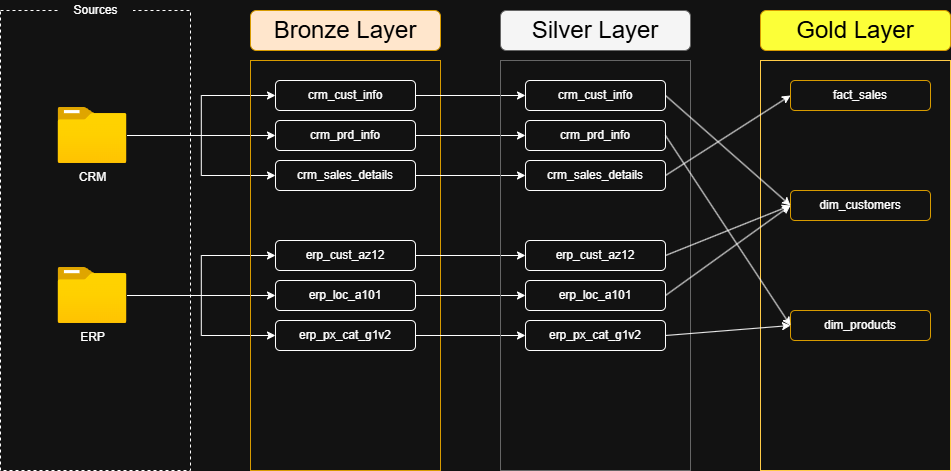

The diagram above was exported from draw.io. Its source (the exported page's mxGraphModel, read from the mxfile embedded in the PNG):
<mxGraphModel dx="1426" dy="961" grid="1" gridSize="10" guides="1" tooltips="1" connect="1" arrows="1" fold="1" page="1" pageScale="1" pageWidth="850" pageHeight="1100" math="0" shadow="0">
  <root>
    <mxCell id="0" />
    <mxCell id="1" parent="0" />
    <mxCell id="HbBKs_-OyrvZPAiqYXPw-1" value="" style="rounded=0;whiteSpace=wrap;html=1;dashed=1;" parent="1" vertex="1">
      <mxGeometry x="150" y="130" width="190" height="460" as="geometry" />
    </mxCell>
    <mxCell id="HbBKs_-OyrvZPAiqYXPw-2" value="Sources" style="rounded=1;whiteSpace=wrap;html=1;fillColor=default;strokeWidth=0;strokeColor=none;" parent="1" vertex="1">
      <mxGeometry x="207.5" y="120" width="75" height="20" as="geometry" />
    </mxCell>
    <mxCell id="HbBKs_-OyrvZPAiqYXPw-13" style="edgeStyle=orthogonalEdgeStyle;rounded=0;orthogonalLoop=1;jettySize=auto;html=1;entryX=0;entryY=0.5;entryDx=0;entryDy=0;" parent="1" source="HbBKs_-OyrvZPAiqYXPw-3" target="HbBKs_-OyrvZPAiqYXPw-7" edge="1">
      <mxGeometry relative="1" as="geometry" />
    </mxCell>
    <mxCell id="HbBKs_-OyrvZPAiqYXPw-14" style="edgeStyle=orthogonalEdgeStyle;rounded=0;orthogonalLoop=1;jettySize=auto;html=1;entryX=0;entryY=0.5;entryDx=0;entryDy=0;" parent="1" source="HbBKs_-OyrvZPAiqYXPw-3" target="HbBKs_-OyrvZPAiqYXPw-8" edge="1">
      <mxGeometry relative="1" as="geometry" />
    </mxCell>
    <mxCell id="HbBKs_-OyrvZPAiqYXPw-15" style="edgeStyle=orthogonalEdgeStyle;rounded=0;orthogonalLoop=1;jettySize=auto;html=1;entryX=0;entryY=0.5;entryDx=0;entryDy=0;" parent="1" source="HbBKs_-OyrvZPAiqYXPw-3" target="HbBKs_-OyrvZPAiqYXPw-9" edge="1">
      <mxGeometry relative="1" as="geometry" />
    </mxCell>
    <mxCell id="HbBKs_-OyrvZPAiqYXPw-3" value="CRM" style="image;aspect=fixed;html=1;points=[];align=center;fontSize=12;image=img/lib/azure2/general/Folder_Blank.svg;" parent="1" vertex="1">
      <mxGeometry x="207.5" y="227" width="69" height="56.00000000000001" as="geometry" />
    </mxCell>
    <mxCell id="HbBKs_-OyrvZPAiqYXPw-16" style="edgeStyle=orthogonalEdgeStyle;rounded=0;orthogonalLoop=1;jettySize=auto;html=1;entryX=0;entryY=0.5;entryDx=0;entryDy=0;" parent="1" source="HbBKs_-OyrvZPAiqYXPw-4" target="HbBKs_-OyrvZPAiqYXPw-10" edge="1">
      <mxGeometry relative="1" as="geometry" />
    </mxCell>
    <mxCell id="HbBKs_-OyrvZPAiqYXPw-17" style="edgeStyle=orthogonalEdgeStyle;rounded=0;orthogonalLoop=1;jettySize=auto;html=1;entryX=0;entryY=0.5;entryDx=0;entryDy=0;" parent="1" source="HbBKs_-OyrvZPAiqYXPw-4" target="HbBKs_-OyrvZPAiqYXPw-11" edge="1">
      <mxGeometry relative="1" as="geometry" />
    </mxCell>
    <mxCell id="HbBKs_-OyrvZPAiqYXPw-18" style="edgeStyle=orthogonalEdgeStyle;rounded=0;orthogonalLoop=1;jettySize=auto;html=1;entryX=0;entryY=0.5;entryDx=0;entryDy=0;" parent="1" source="HbBKs_-OyrvZPAiqYXPw-4" target="HbBKs_-OyrvZPAiqYXPw-12" edge="1">
      <mxGeometry relative="1" as="geometry" />
    </mxCell>
    <mxCell id="HbBKs_-OyrvZPAiqYXPw-4" value="ERP" style="image;aspect=fixed;html=1;points=[];align=center;fontSize=12;image=img/lib/azure2/general/Folder_Blank.svg;" parent="1" vertex="1">
      <mxGeometry x="207.5" y="387" width="69" height="56.00000000000001" as="geometry" />
    </mxCell>
    <mxCell id="HbBKs_-OyrvZPAiqYXPw-5" value="" style="rounded=0;whiteSpace=wrap;html=1;fillColor=none;strokeColor=#d79b00;" parent="1" vertex="1">
      <mxGeometry x="400" y="180" width="190" height="410" as="geometry" />
    </mxCell>
    <mxCell id="HbBKs_-OyrvZPAiqYXPw-6" value="&lt;font style=&quot;font-size: 24px; color: rgb(0, 0, 0);&quot;&gt;Bronze Layer&lt;/font&gt;" style="rounded=1;whiteSpace=wrap;html=1;fillColor=#ffe6cc;strokeWidth=1;strokeColor=#d79b00;" parent="1" vertex="1">
      <mxGeometry x="400" y="130" width="190" height="40" as="geometry" />
    </mxCell>
    <mxCell id="W_eSxj_8CS6I5XUNVk-4-9" style="edgeStyle=orthogonalEdgeStyle;rounded=0;orthogonalLoop=1;jettySize=auto;html=1;exitX=1;exitY=0.5;exitDx=0;exitDy=0;entryX=0;entryY=0.5;entryDx=0;entryDy=0;" parent="1" source="HbBKs_-OyrvZPAiqYXPw-7" target="W_eSxj_8CS6I5XUNVk-4-3" edge="1">
      <mxGeometry relative="1" as="geometry" />
    </mxCell>
    <mxCell id="HbBKs_-OyrvZPAiqYXPw-7" value="crm_cust_info" style="rounded=1;whiteSpace=wrap;html=1;fillColor=default;strokeWidth=1;strokeColor=default;" parent="1" vertex="1">
      <mxGeometry x="425" y="200" width="140" height="30" as="geometry" />
    </mxCell>
    <mxCell id="W_eSxj_8CS6I5XUNVk-4-10" style="edgeStyle=orthogonalEdgeStyle;rounded=0;orthogonalLoop=1;jettySize=auto;html=1;entryX=0;entryY=0.5;entryDx=0;entryDy=0;" parent="1" source="HbBKs_-OyrvZPAiqYXPw-8" target="W_eSxj_8CS6I5XUNVk-4-4" edge="1">
      <mxGeometry relative="1" as="geometry" />
    </mxCell>
    <mxCell id="HbBKs_-OyrvZPAiqYXPw-8" value="crm_prd_info" style="rounded=1;whiteSpace=wrap;html=1;fillColor=default;strokeWidth=1;strokeColor=default;" parent="1" vertex="1">
      <mxGeometry x="425" y="240" width="140" height="30" as="geometry" />
    </mxCell>
    <mxCell id="W_eSxj_8CS6I5XUNVk-4-11" style="edgeStyle=orthogonalEdgeStyle;rounded=0;orthogonalLoop=1;jettySize=auto;html=1;entryX=0;entryY=0.5;entryDx=0;entryDy=0;" parent="1" source="HbBKs_-OyrvZPAiqYXPw-9" target="W_eSxj_8CS6I5XUNVk-4-5" edge="1">
      <mxGeometry relative="1" as="geometry" />
    </mxCell>
    <mxCell id="HbBKs_-OyrvZPAiqYXPw-9" value="crm_sales_details" style="rounded=1;whiteSpace=wrap;html=1;fillColor=default;strokeWidth=1;strokeColor=default;" parent="1" vertex="1">
      <mxGeometry x="425" y="280" width="140" height="30" as="geometry" />
    </mxCell>
    <mxCell id="W_eSxj_8CS6I5XUNVk-4-12" style="edgeStyle=orthogonalEdgeStyle;rounded=0;orthogonalLoop=1;jettySize=auto;html=1;entryX=0;entryY=0.5;entryDx=0;entryDy=0;" parent="1" source="HbBKs_-OyrvZPAiqYXPw-10" target="W_eSxj_8CS6I5XUNVk-4-6" edge="1">
      <mxGeometry relative="1" as="geometry" />
    </mxCell>
    <mxCell id="HbBKs_-OyrvZPAiqYXPw-10" value="erp_cust_az12" style="rounded=1;whiteSpace=wrap;html=1;fillColor=default;strokeWidth=1;strokeColor=default;" parent="1" vertex="1">
      <mxGeometry x="425" y="360" width="140" height="30" as="geometry" />
    </mxCell>
    <mxCell id="W_eSxj_8CS6I5XUNVk-4-13" style="edgeStyle=orthogonalEdgeStyle;rounded=0;orthogonalLoop=1;jettySize=auto;html=1;entryX=0;entryY=0.5;entryDx=0;entryDy=0;" parent="1" source="HbBKs_-OyrvZPAiqYXPw-11" target="W_eSxj_8CS6I5XUNVk-4-7" edge="1">
      <mxGeometry relative="1" as="geometry" />
    </mxCell>
    <mxCell id="HbBKs_-OyrvZPAiqYXPw-11" value="erp_loc_a101" style="rounded=1;whiteSpace=wrap;html=1;fillColor=default;strokeWidth=1;strokeColor=default;" parent="1" vertex="1">
      <mxGeometry x="425" y="400" width="140" height="30" as="geometry" />
    </mxCell>
    <mxCell id="W_eSxj_8CS6I5XUNVk-4-14" style="edgeStyle=orthogonalEdgeStyle;rounded=0;orthogonalLoop=1;jettySize=auto;html=1;entryX=0;entryY=0.5;entryDx=0;entryDy=0;" parent="1" source="HbBKs_-OyrvZPAiqYXPw-12" target="W_eSxj_8CS6I5XUNVk-4-8" edge="1">
      <mxGeometry relative="1" as="geometry" />
    </mxCell>
    <mxCell id="HbBKs_-OyrvZPAiqYXPw-12" value="erp_px_cat_g1v2" style="rounded=1;whiteSpace=wrap;html=1;fillColor=default;strokeWidth=1;strokeColor=default;" parent="1" vertex="1">
      <mxGeometry x="425" y="440" width="140" height="30" as="geometry" />
    </mxCell>
    <mxCell id="W_eSxj_8CS6I5XUNVk-4-1" value="" style="rounded=0;whiteSpace=wrap;html=1;fillColor=none;strokeColor=#666666;fontColor=#333333;" parent="1" vertex="1">
      <mxGeometry x="650" y="180" width="190" height="410" as="geometry" />
    </mxCell>
    <mxCell id="W_eSxj_8CS6I5XUNVk-4-2" value="&lt;font style=&quot;font-size: 24px; color: rgb(0, 0, 0);&quot;&gt;Silver Layer&lt;/font&gt;" style="rounded=1;whiteSpace=wrap;html=1;fillColor=#f5f5f5;strokeWidth=1;strokeColor=#666666;fontColor=#333333;" parent="1" vertex="1">
      <mxGeometry x="650" y="130" width="190" height="40" as="geometry" />
    </mxCell>
    <mxCell id="W_eSxj_8CS6I5XUNVk-4-3" value="crm_cust_info" style="rounded=1;whiteSpace=wrap;html=1;fillColor=default;strokeWidth=1;strokeColor=default;" parent="1" vertex="1">
      <mxGeometry x="675" y="200" width="140" height="30" as="geometry" />
    </mxCell>
    <mxCell id="W_eSxj_8CS6I5XUNVk-4-4" value="crm_prd_info" style="rounded=1;whiteSpace=wrap;html=1;fillColor=default;strokeWidth=1;strokeColor=default;" parent="1" vertex="1">
      <mxGeometry x="675" y="240" width="140" height="30" as="geometry" />
    </mxCell>
    <mxCell id="W_eSxj_8CS6I5XUNVk-4-5" value="crm_sales_details" style="rounded=1;whiteSpace=wrap;html=1;fillColor=default;strokeWidth=1;strokeColor=default;" parent="1" vertex="1">
      <mxGeometry x="675" y="280" width="140" height="30" as="geometry" />
    </mxCell>
    <mxCell id="W_eSxj_8CS6I5XUNVk-4-6" value="erp_cust_az12" style="rounded=1;whiteSpace=wrap;html=1;fillColor=default;strokeWidth=1;strokeColor=default;" parent="1" vertex="1">
      <mxGeometry x="675" y="360" width="140" height="30" as="geometry" />
    </mxCell>
    <mxCell id="W_eSxj_8CS6I5XUNVk-4-7" value="erp_loc_a101" style="rounded=1;whiteSpace=wrap;html=1;fillColor=default;strokeWidth=1;strokeColor=default;" parent="1" vertex="1">
      <mxGeometry x="675" y="400" width="140" height="30" as="geometry" />
    </mxCell>
    <mxCell id="W_eSxj_8CS6I5XUNVk-4-8" value="erp_px_cat_g1v2" style="rounded=1;whiteSpace=wrap;html=1;fillColor=default;strokeWidth=1;strokeColor=default;" parent="1" vertex="1">
      <mxGeometry x="675" y="440" width="140" height="30" as="geometry" />
    </mxCell>
    <mxCell id="GJbN2n3oggagBVnzq0ZS-1" value="" style="rounded=0;whiteSpace=wrap;html=1;fillColor=none;strokeColor=light-dark(#d79b00, #ffcb47);" vertex="1" parent="1">
      <mxGeometry x="910" y="180" width="190" height="410" as="geometry" />
    </mxCell>
    <mxCell id="GJbN2n3oggagBVnzq0ZS-2" value="&lt;font style=&quot;font-size: 24px; color: rgb(0, 0, 0);&quot;&gt;Gold Layer&lt;/font&gt;" style="rounded=1;whiteSpace=wrap;html=1;fillColor=light-dark(#ffe6cc, #fcff38);strokeWidth=1;strokeColor=#d79b00;fillStyle=solid;gradientColor=none;" vertex="1" parent="1">
      <mxGeometry x="910" y="130" width="190" height="40" as="geometry" />
    </mxCell>
    <mxCell id="GJbN2n3oggagBVnzq0ZS-3" value="fact_sales" style="rounded=1;whiteSpace=wrap;html=1;fillColor=none;strokeWidth=1;strokeColor=#d79b00;" vertex="1" parent="1">
      <mxGeometry x="940" y="200" width="140" height="30" as="geometry" />
    </mxCell>
    <mxCell id="GJbN2n3oggagBVnzq0ZS-4" value="dim_customers" style="rounded=1;whiteSpace=wrap;html=1;fillColor=none;strokeWidth=1;strokeColor=#d79b00;" vertex="1" parent="1">
      <mxGeometry x="940" y="310" width="140" height="30" as="geometry" />
    </mxCell>
    <mxCell id="GJbN2n3oggagBVnzq0ZS-5" value="dim_products" style="rounded=1;whiteSpace=wrap;html=1;fillColor=none;strokeWidth=1;strokeColor=#d79b00;" vertex="1" parent="1">
      <mxGeometry x="940" y="430" width="140" height="30" as="geometry" />
    </mxCell>
    <mxCell id="GJbN2n3oggagBVnzq0ZS-9" value="" style="endArrow=classic;html=1;rounded=0;exitX=1;exitY=0.5;exitDx=0;exitDy=0;entryX=0;entryY=0.5;entryDx=0;entryDy=0;" edge="1" parent="1" source="W_eSxj_8CS6I5XUNVk-4-5" target="GJbN2n3oggagBVnzq0ZS-3">
      <mxGeometry width="50" height="50" relative="1" as="geometry">
        <mxPoint x="1170" y="360" as="sourcePoint" />
        <mxPoint x="1220" y="310" as="targetPoint" />
      </mxGeometry>
    </mxCell>
    <mxCell id="GJbN2n3oggagBVnzq0ZS-10" value="" style="endArrow=classic;html=1;rounded=0;exitX=1;exitY=0.5;exitDx=0;exitDy=0;entryX=0;entryY=0.5;entryDx=0;entryDy=0;" edge="1" parent="1" source="W_eSxj_8CS6I5XUNVk-4-4" target="GJbN2n3oggagBVnzq0ZS-5">
      <mxGeometry width="50" height="50" relative="1" as="geometry">
        <mxPoint x="870" y="290" as="sourcePoint" />
        <mxPoint x="990" y="290" as="targetPoint" />
      </mxGeometry>
    </mxCell>
    <mxCell id="GJbN2n3oggagBVnzq0ZS-11" value="" style="endArrow=classic;html=1;rounded=0;exitX=1;exitY=0.5;exitDx=0;exitDy=0;entryX=0;entryY=0.5;entryDx=0;entryDy=0;" edge="1" parent="1" source="W_eSxj_8CS6I5XUNVk-4-6" target="GJbN2n3oggagBVnzq0ZS-4">
      <mxGeometry width="50" height="50" relative="1" as="geometry">
        <mxPoint x="860" y="380" as="sourcePoint" />
        <mxPoint x="980" y="380" as="targetPoint" />
      </mxGeometry>
    </mxCell>
    <mxCell id="GJbN2n3oggagBVnzq0ZS-12" value="" style="endArrow=classic;html=1;rounded=0;exitX=1;exitY=0.5;exitDx=0;exitDy=0;entryX=0;entryY=0.5;entryDx=0;entryDy=0;" edge="1" parent="1" source="W_eSxj_8CS6I5XUNVk-4-3" target="GJbN2n3oggagBVnzq0ZS-4">
      <mxGeometry width="50" height="50" relative="1" as="geometry">
        <mxPoint x="870" y="140" as="sourcePoint" />
        <mxPoint x="990" y="180" as="targetPoint" />
      </mxGeometry>
    </mxCell>
    <mxCell id="GJbN2n3oggagBVnzq0ZS-13" value="" style="endArrow=classic;html=1;rounded=0;exitX=1;exitY=0.5;exitDx=0;exitDy=0;entryX=0;entryY=0.5;entryDx=0;entryDy=0;" edge="1" parent="1" source="W_eSxj_8CS6I5XUNVk-4-7" target="GJbN2n3oggagBVnzq0ZS-4">
      <mxGeometry width="50" height="50" relative="1" as="geometry">
        <mxPoint x="930" y="480" as="sourcePoint" />
        <mxPoint x="1050" y="360" as="targetPoint" />
      </mxGeometry>
    </mxCell>
    <mxCell id="GJbN2n3oggagBVnzq0ZS-14" value="" style="endArrow=classic;html=1;rounded=0;exitX=1;exitY=0.5;exitDx=0;exitDy=0;entryX=0;entryY=0.5;entryDx=0;entryDy=0;" edge="1" parent="1" source="W_eSxj_8CS6I5XUNVk-4-8" target="GJbN2n3oggagBVnzq0ZS-5">
      <mxGeometry width="50" height="50" relative="1" as="geometry">
        <mxPoint x="870" y="440" as="sourcePoint" />
        <mxPoint x="990" y="480" as="targetPoint" />
      </mxGeometry>
    </mxCell>
  </root>
</mxGraphModel>